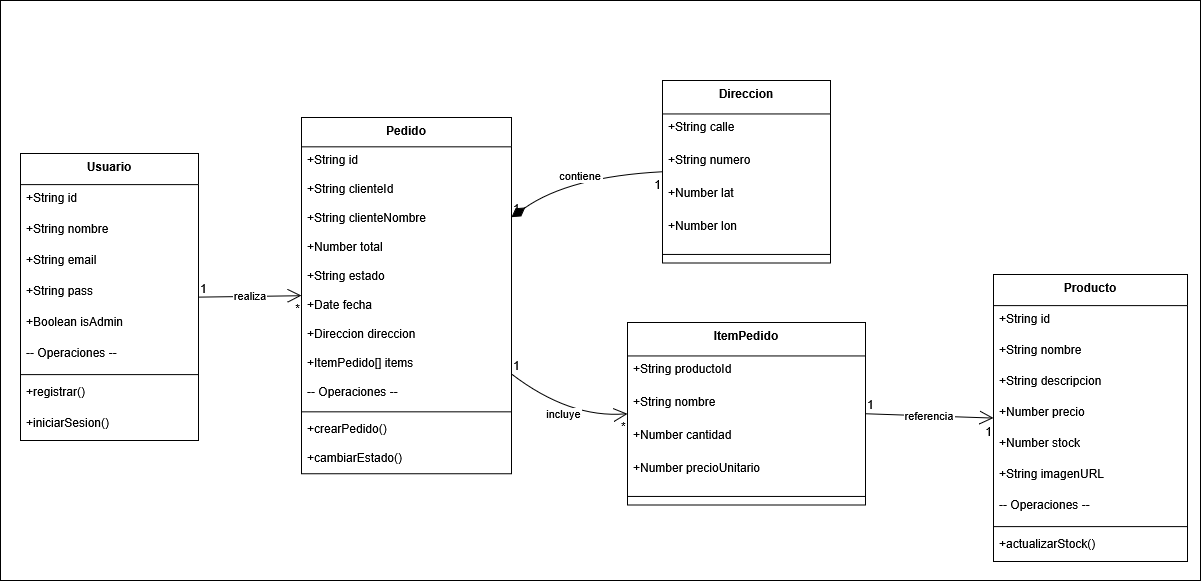

The diagram above was exported from draw.io. Its source (the exported page's mxGraphModel, read from the mxfile embedded in the PNG):
<mxGraphModel dx="1665" dy="845" grid="1" gridSize="10" guides="1" tooltips="1" connect="1" arrows="1" fold="1" page="1" pageScale="1" pageWidth="827" pageHeight="1169" math="0" shadow="0">
  <root>
    <mxCell id="WIyWlLk6GJQsqaUBKTNV-0" />
    <mxCell id="WIyWlLk6GJQsqaUBKTNV-1" parent="WIyWlLk6GJQsqaUBKTNV-0" />
    <mxCell id="HbJFNT2WVF5auGX_ilLG-0" value="" style="rounded=0;whiteSpace=wrap;html=1;" vertex="1" parent="WIyWlLk6GJQsqaUBKTNV-1">
      <mxGeometry x="100" y="440" width="1200" height="580" as="geometry" />
    </mxCell>
    <mxCell id="JumYVZDIA37WbqLfNeFY-0" value="Usuario" style="swimlane;fontStyle=1;align=center;verticalAlign=top;childLayout=stackLayout;horizontal=1;startSize=31.11111111111111;horizontalStack=0;resizeParent=1;resizeParentMax=0;resizeLast=0;collapsible=0;marginBottom=0;" parent="WIyWlLk6GJQsqaUBKTNV-1" vertex="1">
      <mxGeometry x="120" y="593" width="178" height="287.1111111111111" as="geometry" />
    </mxCell>
    <mxCell id="JumYVZDIA37WbqLfNeFY-1" value="+String id" style="text;strokeColor=none;fillColor=none;align=left;verticalAlign=top;spacingLeft=4;spacingRight=4;overflow=hidden;rotatable=0;points=[[0,0.5],[1,0.5]];portConstraint=eastwest;" parent="JumYVZDIA37WbqLfNeFY-0" vertex="1">
      <mxGeometry y="31.11111111111111" width="178" height="31" as="geometry" />
    </mxCell>
    <mxCell id="JumYVZDIA37WbqLfNeFY-2" value="+String nombre" style="text;strokeColor=none;fillColor=none;align=left;verticalAlign=top;spacingLeft=4;spacingRight=4;overflow=hidden;rotatable=0;points=[[0,0.5],[1,0.5]];portConstraint=eastwest;" parent="JumYVZDIA37WbqLfNeFY-0" vertex="1">
      <mxGeometry y="62.111111111111114" width="178" height="31" as="geometry" />
    </mxCell>
    <mxCell id="JumYVZDIA37WbqLfNeFY-3" value="+String email" style="text;strokeColor=none;fillColor=none;align=left;verticalAlign=top;spacingLeft=4;spacingRight=4;overflow=hidden;rotatable=0;points=[[0,0.5],[1,0.5]];portConstraint=eastwest;" parent="JumYVZDIA37WbqLfNeFY-0" vertex="1">
      <mxGeometry y="93.11111111111111" width="178" height="31" as="geometry" />
    </mxCell>
    <mxCell id="JumYVZDIA37WbqLfNeFY-4" value="+String pass" style="text;strokeColor=none;fillColor=none;align=left;verticalAlign=top;spacingLeft=4;spacingRight=4;overflow=hidden;rotatable=0;points=[[0,0.5],[1,0.5]];portConstraint=eastwest;" parent="JumYVZDIA37WbqLfNeFY-0" vertex="1">
      <mxGeometry y="124.11111111111111" width="178" height="31" as="geometry" />
    </mxCell>
    <mxCell id="JumYVZDIA37WbqLfNeFY-5" value="+Boolean isAdmin" style="text;strokeColor=none;fillColor=none;align=left;verticalAlign=top;spacingLeft=4;spacingRight=4;overflow=hidden;rotatable=0;points=[[0,0.5],[1,0.5]];portConstraint=eastwest;" parent="JumYVZDIA37WbqLfNeFY-0" vertex="1">
      <mxGeometry y="155.11111111111111" width="178" height="31" as="geometry" />
    </mxCell>
    <mxCell id="JumYVZDIA37WbqLfNeFY-6" value="-- Operaciones --" style="text;strokeColor=none;fillColor=none;align=left;verticalAlign=top;spacingLeft=4;spacingRight=4;overflow=hidden;rotatable=0;points=[[0,0.5],[1,0.5]];portConstraint=eastwest;" parent="JumYVZDIA37WbqLfNeFY-0" vertex="1">
      <mxGeometry y="186.11111111111111" width="178" height="31" as="geometry" />
    </mxCell>
    <mxCell id="JumYVZDIA37WbqLfNeFY-7" style="line;strokeWidth=1;fillColor=none;align=left;verticalAlign=middle;spacingTop=-1;spacingLeft=3;spacingRight=3;rotatable=0;labelPosition=right;points=[];portConstraint=eastwest;strokeColor=inherit;" parent="JumYVZDIA37WbqLfNeFY-0" vertex="1">
      <mxGeometry y="217.11111111111111" width="178" height="8" as="geometry" />
    </mxCell>
    <mxCell id="JumYVZDIA37WbqLfNeFY-8" value="+registrar()" style="text;strokeColor=none;fillColor=none;align=left;verticalAlign=top;spacingLeft=4;spacingRight=4;overflow=hidden;rotatable=0;points=[[0,0.5],[1,0.5]];portConstraint=eastwest;" parent="JumYVZDIA37WbqLfNeFY-0" vertex="1">
      <mxGeometry y="225.11111111111111" width="178" height="31" as="geometry" />
    </mxCell>
    <mxCell id="JumYVZDIA37WbqLfNeFY-9" value="+iniciarSesion()" style="text;strokeColor=none;fillColor=none;align=left;verticalAlign=top;spacingLeft=4;spacingRight=4;overflow=hidden;rotatable=0;points=[[0,0.5],[1,0.5]];portConstraint=eastwest;" parent="JumYVZDIA37WbqLfNeFY-0" vertex="1">
      <mxGeometry y="256.1111111111111" width="178" height="31" as="geometry" />
    </mxCell>
    <mxCell id="JumYVZDIA37WbqLfNeFY-10" value="Producto" style="swimlane;fontStyle=1;align=center;verticalAlign=top;childLayout=stackLayout;horizontal=1;startSize=31.11111111111111;horizontalStack=0;resizeParent=1;resizeParentMax=0;resizeLast=0;collapsible=0;marginBottom=0;" parent="WIyWlLk6GJQsqaUBKTNV-1" vertex="1">
      <mxGeometry x="1093" y="714" width="194" height="287.1111111111111" as="geometry" />
    </mxCell>
    <mxCell id="JumYVZDIA37WbqLfNeFY-11" value="+String id" style="text;strokeColor=none;fillColor=none;align=left;verticalAlign=top;spacingLeft=4;spacingRight=4;overflow=hidden;rotatable=0;points=[[0,0.5],[1,0.5]];portConstraint=eastwest;" parent="JumYVZDIA37WbqLfNeFY-10" vertex="1">
      <mxGeometry y="31.11111111111111" width="194" height="31" as="geometry" />
    </mxCell>
    <mxCell id="JumYVZDIA37WbqLfNeFY-12" value="+String nombre" style="text;strokeColor=none;fillColor=none;align=left;verticalAlign=top;spacingLeft=4;spacingRight=4;overflow=hidden;rotatable=0;points=[[0,0.5],[1,0.5]];portConstraint=eastwest;" parent="JumYVZDIA37WbqLfNeFY-10" vertex="1">
      <mxGeometry y="62.111111111111114" width="194" height="31" as="geometry" />
    </mxCell>
    <mxCell id="JumYVZDIA37WbqLfNeFY-13" value="+String descripcion" style="text;strokeColor=none;fillColor=none;align=left;verticalAlign=top;spacingLeft=4;spacingRight=4;overflow=hidden;rotatable=0;points=[[0,0.5],[1,0.5]];portConstraint=eastwest;" parent="JumYVZDIA37WbqLfNeFY-10" vertex="1">
      <mxGeometry y="93.11111111111111" width="194" height="31" as="geometry" />
    </mxCell>
    <mxCell id="JumYVZDIA37WbqLfNeFY-14" value="+Number precio" style="text;strokeColor=none;fillColor=none;align=left;verticalAlign=top;spacingLeft=4;spacingRight=4;overflow=hidden;rotatable=0;points=[[0,0.5],[1,0.5]];portConstraint=eastwest;" parent="JumYVZDIA37WbqLfNeFY-10" vertex="1">
      <mxGeometry y="124.11111111111111" width="194" height="31" as="geometry" />
    </mxCell>
    <mxCell id="JumYVZDIA37WbqLfNeFY-15" value="+Number stock" style="text;strokeColor=none;fillColor=none;align=left;verticalAlign=top;spacingLeft=4;spacingRight=4;overflow=hidden;rotatable=0;points=[[0,0.5],[1,0.5]];portConstraint=eastwest;" parent="JumYVZDIA37WbqLfNeFY-10" vertex="1">
      <mxGeometry y="155.11111111111111" width="194" height="31" as="geometry" />
    </mxCell>
    <mxCell id="JumYVZDIA37WbqLfNeFY-16" value="+String imagenURL" style="text;strokeColor=none;fillColor=none;align=left;verticalAlign=top;spacingLeft=4;spacingRight=4;overflow=hidden;rotatable=0;points=[[0,0.5],[1,0.5]];portConstraint=eastwest;" parent="JumYVZDIA37WbqLfNeFY-10" vertex="1">
      <mxGeometry y="186.11111111111111" width="194" height="31" as="geometry" />
    </mxCell>
    <mxCell id="JumYVZDIA37WbqLfNeFY-17" value="-- Operaciones --" style="text;strokeColor=none;fillColor=none;align=left;verticalAlign=top;spacingLeft=4;spacingRight=4;overflow=hidden;rotatable=0;points=[[0,0.5],[1,0.5]];portConstraint=eastwest;" parent="JumYVZDIA37WbqLfNeFY-10" vertex="1">
      <mxGeometry y="217.11111111111111" width="194" height="31" as="geometry" />
    </mxCell>
    <mxCell id="JumYVZDIA37WbqLfNeFY-18" style="line;strokeWidth=1;fillColor=none;align=left;verticalAlign=middle;spacingTop=-1;spacingLeft=3;spacingRight=3;rotatable=0;labelPosition=right;points=[];portConstraint=eastwest;strokeColor=inherit;" parent="JumYVZDIA37WbqLfNeFY-10" vertex="1">
      <mxGeometry y="248.11111111111111" width="194" height="8" as="geometry" />
    </mxCell>
    <mxCell id="JumYVZDIA37WbqLfNeFY-19" value="+actualizarStock()" style="text;strokeColor=none;fillColor=none;align=left;verticalAlign=top;spacingLeft=4;spacingRight=4;overflow=hidden;rotatable=0;points=[[0,0.5],[1,0.5]];portConstraint=eastwest;" parent="JumYVZDIA37WbqLfNeFY-10" vertex="1">
      <mxGeometry y="256.1111111111111" width="194" height="31" as="geometry" />
    </mxCell>
    <mxCell id="JumYVZDIA37WbqLfNeFY-20" value="Direccion" style="swimlane;fontStyle=1;align=center;verticalAlign=top;childLayout=stackLayout;horizontal=1;startSize=33.45454545454545;horizontalStack=0;resizeParent=1;resizeParentMax=0;resizeLast=0;collapsible=0;marginBottom=0;" parent="WIyWlLk6GJQsqaUBKTNV-1" vertex="1">
      <mxGeometry x="762" y="520" width="168" height="182.45454545454544" as="geometry" />
    </mxCell>
    <mxCell id="JumYVZDIA37WbqLfNeFY-21" value="+String calle" style="text;strokeColor=none;fillColor=none;align=left;verticalAlign=top;spacingLeft=4;spacingRight=4;overflow=hidden;rotatable=0;points=[[0,0.5],[1,0.5]];portConstraint=eastwest;" parent="JumYVZDIA37WbqLfNeFY-20" vertex="1">
      <mxGeometry y="33.45454545454545" width="168" height="33" as="geometry" />
    </mxCell>
    <mxCell id="JumYVZDIA37WbqLfNeFY-22" value="+String numero" style="text;strokeColor=none;fillColor=none;align=left;verticalAlign=top;spacingLeft=4;spacingRight=4;overflow=hidden;rotatable=0;points=[[0,0.5],[1,0.5]];portConstraint=eastwest;" parent="JumYVZDIA37WbqLfNeFY-20" vertex="1">
      <mxGeometry y="66.45454545454545" width="168" height="33" as="geometry" />
    </mxCell>
    <mxCell id="JumYVZDIA37WbqLfNeFY-23" value="+Number lat" style="text;strokeColor=none;fillColor=none;align=left;verticalAlign=top;spacingLeft=4;spacingRight=4;overflow=hidden;rotatable=0;points=[[0,0.5],[1,0.5]];portConstraint=eastwest;" parent="JumYVZDIA37WbqLfNeFY-20" vertex="1">
      <mxGeometry y="99.45454545454545" width="168" height="33" as="geometry" />
    </mxCell>
    <mxCell id="JumYVZDIA37WbqLfNeFY-24" value="+Number lon" style="text;strokeColor=none;fillColor=none;align=left;verticalAlign=top;spacingLeft=4;spacingRight=4;overflow=hidden;rotatable=0;points=[[0,0.5],[1,0.5]];portConstraint=eastwest;" parent="JumYVZDIA37WbqLfNeFY-20" vertex="1">
      <mxGeometry y="132.45454545454544" width="168" height="33" as="geometry" />
    </mxCell>
    <mxCell id="JumYVZDIA37WbqLfNeFY-25" style="line;strokeWidth=1;fillColor=none;align=left;verticalAlign=middle;spacingTop=-1;spacingLeft=3;spacingRight=3;rotatable=0;labelPosition=right;points=[];portConstraint=eastwest;strokeColor=inherit;" parent="JumYVZDIA37WbqLfNeFY-20" vertex="1">
      <mxGeometry y="165.45454545454544" width="168" height="17" as="geometry" />
    </mxCell>
    <mxCell id="JumYVZDIA37WbqLfNeFY-26" value="ItemPedido" style="swimlane;fontStyle=1;align=center;verticalAlign=top;childLayout=stackLayout;horizontal=1;startSize=33.45454545454545;horizontalStack=0;resizeParent=1;resizeParentMax=0;resizeLast=0;collapsible=0;marginBottom=0;" parent="WIyWlLk6GJQsqaUBKTNV-1" vertex="1">
      <mxGeometry x="727" y="762" width="238" height="182.45454545454544" as="geometry" />
    </mxCell>
    <mxCell id="JumYVZDIA37WbqLfNeFY-27" value="+String productoId" style="text;strokeColor=none;fillColor=none;align=left;verticalAlign=top;spacingLeft=4;spacingRight=4;overflow=hidden;rotatable=0;points=[[0,0.5],[1,0.5]];portConstraint=eastwest;" parent="JumYVZDIA37WbqLfNeFY-26" vertex="1">
      <mxGeometry y="33.45454545454545" width="238" height="33" as="geometry" />
    </mxCell>
    <mxCell id="JumYVZDIA37WbqLfNeFY-28" value="+String nombre" style="text;strokeColor=none;fillColor=none;align=left;verticalAlign=top;spacingLeft=4;spacingRight=4;overflow=hidden;rotatable=0;points=[[0,0.5],[1,0.5]];portConstraint=eastwest;" parent="JumYVZDIA37WbqLfNeFY-26" vertex="1">
      <mxGeometry y="66.45454545454545" width="238" height="33" as="geometry" />
    </mxCell>
    <mxCell id="JumYVZDIA37WbqLfNeFY-29" value="+Number cantidad" style="text;strokeColor=none;fillColor=none;align=left;verticalAlign=top;spacingLeft=4;spacingRight=4;overflow=hidden;rotatable=0;points=[[0,0.5],[1,0.5]];portConstraint=eastwest;" parent="JumYVZDIA37WbqLfNeFY-26" vertex="1">
      <mxGeometry y="99.45454545454545" width="238" height="33" as="geometry" />
    </mxCell>
    <mxCell id="JumYVZDIA37WbqLfNeFY-30" value="+Number precioUnitario" style="text;strokeColor=none;fillColor=none;align=left;verticalAlign=top;spacingLeft=4;spacingRight=4;overflow=hidden;rotatable=0;points=[[0,0.5],[1,0.5]];portConstraint=eastwest;" parent="JumYVZDIA37WbqLfNeFY-26" vertex="1">
      <mxGeometry y="132.45454545454544" width="238" height="33" as="geometry" />
    </mxCell>
    <mxCell id="JumYVZDIA37WbqLfNeFY-31" style="line;strokeWidth=1;fillColor=none;align=left;verticalAlign=middle;spacingTop=-1;spacingLeft=3;spacingRight=3;rotatable=0;labelPosition=right;points=[];portConstraint=eastwest;strokeColor=inherit;" parent="JumYVZDIA37WbqLfNeFY-26" vertex="1">
      <mxGeometry y="165.45454545454544" width="238" height="17" as="geometry" />
    </mxCell>
    <mxCell id="JumYVZDIA37WbqLfNeFY-32" value="Pedido" style="swimlane;fontStyle=1;align=center;verticalAlign=top;childLayout=stackLayout;horizontal=1;startSize=29.333333333333332;horizontalStack=0;resizeParent=1;resizeParentMax=0;resizeLast=0;collapsible=0;marginBottom=0;" parent="WIyWlLk6GJQsqaUBKTNV-1" vertex="1">
      <mxGeometry x="401" y="557" width="210" height="356.3333333333333" as="geometry" />
    </mxCell>
    <mxCell id="JumYVZDIA37WbqLfNeFY-33" value="+String id" style="text;strokeColor=none;fillColor=none;align=left;verticalAlign=top;spacingLeft=4;spacingRight=4;overflow=hidden;rotatable=0;points=[[0,0.5],[1,0.5]];portConstraint=eastwest;" parent="JumYVZDIA37WbqLfNeFY-32" vertex="1">
      <mxGeometry y="29.333333333333332" width="210" height="29" as="geometry" />
    </mxCell>
    <mxCell id="JumYVZDIA37WbqLfNeFY-34" value="+String clienteId" style="text;strokeColor=none;fillColor=none;align=left;verticalAlign=top;spacingLeft=4;spacingRight=4;overflow=hidden;rotatable=0;points=[[0,0.5],[1,0.5]];portConstraint=eastwest;" parent="JumYVZDIA37WbqLfNeFY-32" vertex="1">
      <mxGeometry y="58.33333333333333" width="210" height="29" as="geometry" />
    </mxCell>
    <mxCell id="JumYVZDIA37WbqLfNeFY-35" value="+String clienteNombre" style="text;strokeColor=none;fillColor=none;align=left;verticalAlign=top;spacingLeft=4;spacingRight=4;overflow=hidden;rotatable=0;points=[[0,0.5],[1,0.5]];portConstraint=eastwest;" parent="JumYVZDIA37WbqLfNeFY-32" vertex="1">
      <mxGeometry y="87.33333333333333" width="210" height="29" as="geometry" />
    </mxCell>
    <mxCell id="JumYVZDIA37WbqLfNeFY-36" value="+Number total" style="text;strokeColor=none;fillColor=none;align=left;verticalAlign=top;spacingLeft=4;spacingRight=4;overflow=hidden;rotatable=0;points=[[0,0.5],[1,0.5]];portConstraint=eastwest;" parent="JumYVZDIA37WbqLfNeFY-32" vertex="1">
      <mxGeometry y="116.33333333333333" width="210" height="29" as="geometry" />
    </mxCell>
    <mxCell id="JumYVZDIA37WbqLfNeFY-37" value="+String estado" style="text;strokeColor=none;fillColor=none;align=left;verticalAlign=top;spacingLeft=4;spacingRight=4;overflow=hidden;rotatable=0;points=[[0,0.5],[1,0.5]];portConstraint=eastwest;" parent="JumYVZDIA37WbqLfNeFY-32" vertex="1">
      <mxGeometry y="145.33333333333331" width="210" height="29" as="geometry" />
    </mxCell>
    <mxCell id="JumYVZDIA37WbqLfNeFY-38" value="+Date fecha" style="text;strokeColor=none;fillColor=none;align=left;verticalAlign=top;spacingLeft=4;spacingRight=4;overflow=hidden;rotatable=0;points=[[0,0.5],[1,0.5]];portConstraint=eastwest;" parent="JumYVZDIA37WbqLfNeFY-32" vertex="1">
      <mxGeometry y="174.33333333333331" width="210" height="29" as="geometry" />
    </mxCell>
    <mxCell id="JumYVZDIA37WbqLfNeFY-39" value="+Direccion direccion" style="text;strokeColor=none;fillColor=none;align=left;verticalAlign=top;spacingLeft=4;spacingRight=4;overflow=hidden;rotatable=0;points=[[0,0.5],[1,0.5]];portConstraint=eastwest;" parent="JumYVZDIA37WbqLfNeFY-32" vertex="1">
      <mxGeometry y="203.33333333333331" width="210" height="29" as="geometry" />
    </mxCell>
    <mxCell id="JumYVZDIA37WbqLfNeFY-40" value="+ItemPedido[] items" style="text;strokeColor=none;fillColor=none;align=left;verticalAlign=top;spacingLeft=4;spacingRight=4;overflow=hidden;rotatable=0;points=[[0,0.5],[1,0.5]];portConstraint=eastwest;" parent="JumYVZDIA37WbqLfNeFY-32" vertex="1">
      <mxGeometry y="232.33333333333331" width="210" height="29" as="geometry" />
    </mxCell>
    <mxCell id="JumYVZDIA37WbqLfNeFY-41" value="-- Operaciones --" style="text;strokeColor=none;fillColor=none;align=left;verticalAlign=top;spacingLeft=4;spacingRight=4;overflow=hidden;rotatable=0;points=[[0,0.5],[1,0.5]];portConstraint=eastwest;" parent="JumYVZDIA37WbqLfNeFY-32" vertex="1">
      <mxGeometry y="261.3333333333333" width="210" height="29" as="geometry" />
    </mxCell>
    <mxCell id="JumYVZDIA37WbqLfNeFY-42" style="line;strokeWidth=1;fillColor=none;align=left;verticalAlign=middle;spacingTop=-1;spacingLeft=3;spacingRight=3;rotatable=0;labelPosition=right;points=[];portConstraint=eastwest;strokeColor=inherit;" parent="JumYVZDIA37WbqLfNeFY-32" vertex="1">
      <mxGeometry y="290.3333333333333" width="210" height="8" as="geometry" />
    </mxCell>
    <mxCell id="JumYVZDIA37WbqLfNeFY-43" value="+crearPedido()" style="text;strokeColor=none;fillColor=none;align=left;verticalAlign=top;spacingLeft=4;spacingRight=4;overflow=hidden;rotatable=0;points=[[0,0.5],[1,0.5]];portConstraint=eastwest;" parent="JumYVZDIA37WbqLfNeFY-32" vertex="1">
      <mxGeometry y="298.3333333333333" width="210" height="29" as="geometry" />
    </mxCell>
    <mxCell id="JumYVZDIA37WbqLfNeFY-44" value="+cambiarEstado()" style="text;strokeColor=none;fillColor=none;align=left;verticalAlign=top;spacingLeft=4;spacingRight=4;overflow=hidden;rotatable=0;points=[[0,0.5],[1,0.5]];portConstraint=eastwest;" parent="JumYVZDIA37WbqLfNeFY-32" vertex="1">
      <mxGeometry y="327.3333333333333" width="210" height="29" as="geometry" />
    </mxCell>
    <mxCell id="JumYVZDIA37WbqLfNeFY-45" value="realiza" style="curved=1;startArrow=none;endArrow=open;endSize=12;exitX=1;exitY=0.5;entryX=0;entryY=0.5;rounded=0;" parent="WIyWlLk6GJQsqaUBKTNV-1" source="JumYVZDIA37WbqLfNeFY-0" target="JumYVZDIA37WbqLfNeFY-32" edge="1">
      <mxGeometry relative="1" as="geometry">
        <Array as="points" />
      </mxGeometry>
    </mxCell>
    <mxCell id="JumYVZDIA37WbqLfNeFY-46" value="1" style="edgeLabel;resizable=0;labelBackgroundColor=none;fontSize=12;align=left;verticalAlign=bottom;" parent="JumYVZDIA37WbqLfNeFY-45" vertex="1">
      <mxGeometry x="-1" relative="1" as="geometry" />
    </mxCell>
    <mxCell id="JumYVZDIA37WbqLfNeFY-47" value="*" style="edgeLabel;resizable=0;labelBackgroundColor=none;fontSize=12;align=right;verticalAlign=top;" parent="JumYVZDIA37WbqLfNeFY-45" vertex="1">
      <mxGeometry x="1" relative="1" as="geometry" />
    </mxCell>
    <mxCell id="JumYVZDIA37WbqLfNeFY-48" value="contiene" style="curved=1;startArrow=diamondThin;startSize=14;startFill=1;endArrow=none;exitX=1;exitY=0.28;entryX=0;entryY=0.5;rounded=0;" parent="WIyWlLk6GJQsqaUBKTNV-1" source="JumYVZDIA37WbqLfNeFY-32" target="JumYVZDIA37WbqLfNeFY-20" edge="1">
      <mxGeometry relative="1" as="geometry">
        <Array as="points">
          <mxPoint x="669" y="616" />
        </Array>
      </mxGeometry>
    </mxCell>
    <mxCell id="JumYVZDIA37WbqLfNeFY-49" value="1" style="edgeLabel;resizable=0;labelBackgroundColor=none;fontSize=12;align=left;verticalAlign=bottom;" parent="JumYVZDIA37WbqLfNeFY-48" vertex="1">
      <mxGeometry x="-1" relative="1" as="geometry" />
    </mxCell>
    <mxCell id="JumYVZDIA37WbqLfNeFY-50" value="1" style="edgeLabel;resizable=0;labelBackgroundColor=none;fontSize=12;align=right;verticalAlign=top;" parent="JumYVZDIA37WbqLfNeFY-48" vertex="1">
      <mxGeometry x="1" relative="1" as="geometry" />
    </mxCell>
    <mxCell id="JumYVZDIA37WbqLfNeFY-51" value="incluye" style="curved=1;startArrow=none;endArrow=open;endSize=12;exitX=1;exitY=0.72;entryX=0;entryY=0.5;rounded=0;" parent="WIyWlLk6GJQsqaUBKTNV-1" source="JumYVZDIA37WbqLfNeFY-32" target="JumYVZDIA37WbqLfNeFY-26" edge="1">
      <mxGeometry relative="1" as="geometry">
        <Array as="points">
          <mxPoint x="669" y="858" />
        </Array>
      </mxGeometry>
    </mxCell>
    <mxCell id="JumYVZDIA37WbqLfNeFY-52" value="1" style="edgeLabel;resizable=0;labelBackgroundColor=none;fontSize=12;align=left;verticalAlign=bottom;" parent="JumYVZDIA37WbqLfNeFY-51" vertex="1">
      <mxGeometry x="-1" relative="1" as="geometry" />
    </mxCell>
    <mxCell id="JumYVZDIA37WbqLfNeFY-53" value="*" style="edgeLabel;resizable=0;labelBackgroundColor=none;fontSize=12;align=right;verticalAlign=top;" parent="JumYVZDIA37WbqLfNeFY-51" vertex="1">
      <mxGeometry x="1" relative="1" as="geometry" />
    </mxCell>
    <mxCell id="JumYVZDIA37WbqLfNeFY-54" value="referencia" style="curved=1;startArrow=none;endArrow=open;endSize=12;exitX=1;exitY=0.5;entryX=0;entryY=0.5;rounded=0;" parent="WIyWlLk6GJQsqaUBKTNV-1" source="JumYVZDIA37WbqLfNeFY-26" target="JumYVZDIA37WbqLfNeFY-10" edge="1">
      <mxGeometry relative="1" as="geometry">
        <Array as="points" />
      </mxGeometry>
    </mxCell>
    <mxCell id="JumYVZDIA37WbqLfNeFY-55" value="1" style="edgeLabel;resizable=0;labelBackgroundColor=none;fontSize=12;align=left;verticalAlign=bottom;" parent="JumYVZDIA37WbqLfNeFY-54" vertex="1">
      <mxGeometry x="-1" relative="1" as="geometry" />
    </mxCell>
    <mxCell id="JumYVZDIA37WbqLfNeFY-56" value="1" style="edgeLabel;resizable=0;labelBackgroundColor=none;fontSize=12;align=right;verticalAlign=top;" parent="JumYVZDIA37WbqLfNeFY-54" vertex="1">
      <mxGeometry x="1" relative="1" as="geometry" />
    </mxCell>
  </root>
</mxGraphModel>